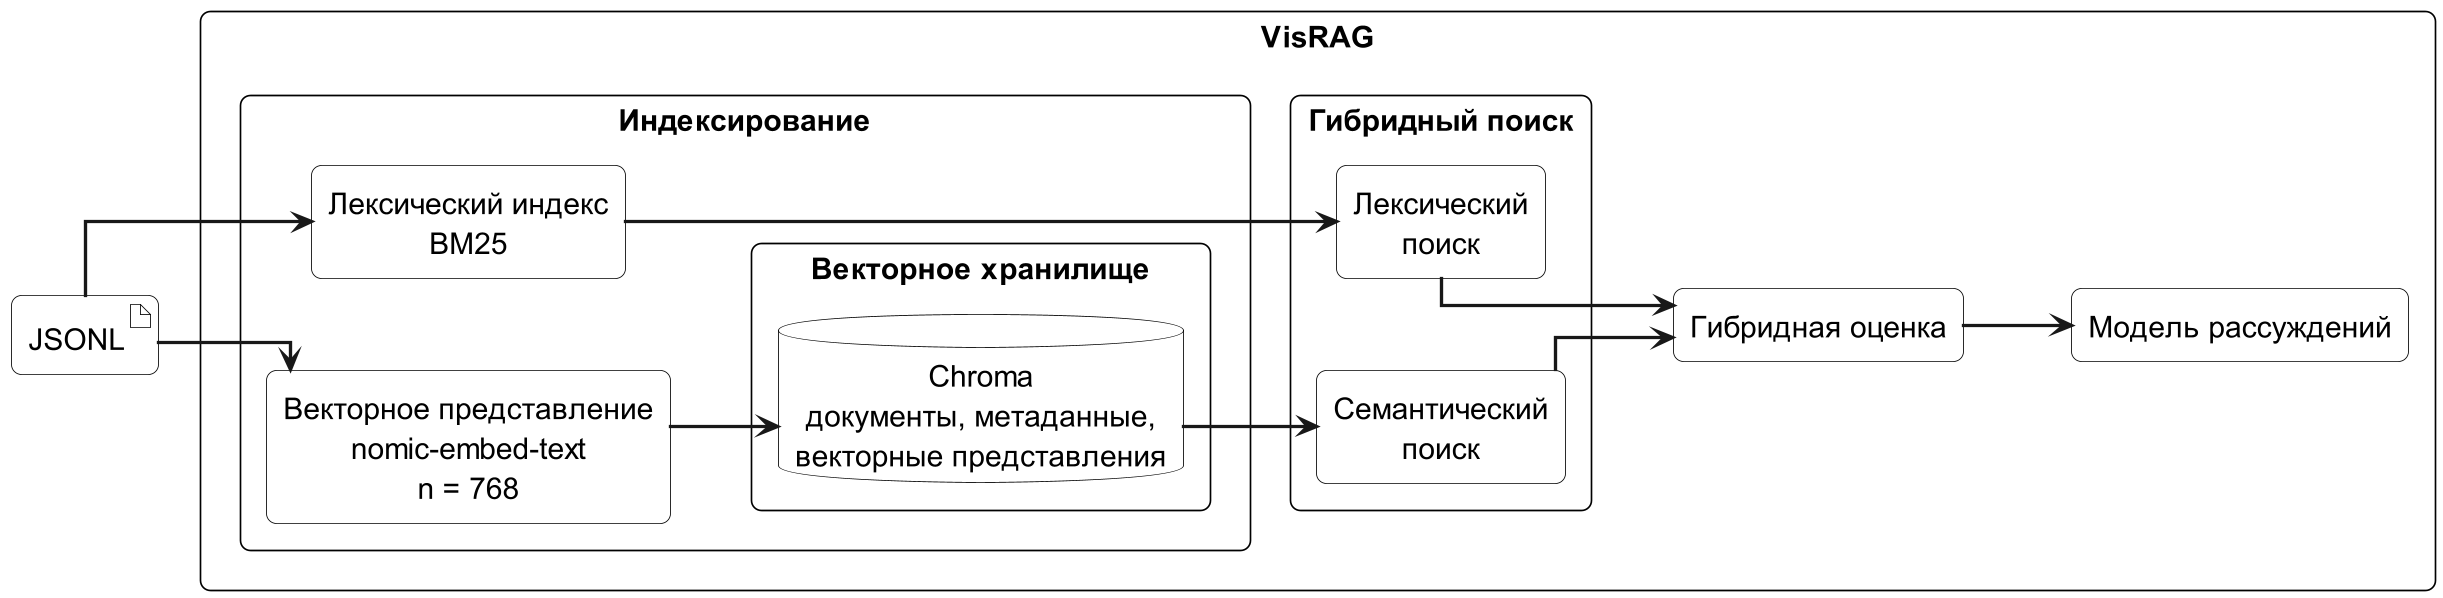

The diagram above was rendered by PlantUML. Its source (embedded in the PNG):
@startuml
left to right direction

skinparam backgroundColor transparent
skinparam shadowing false
skinparam monochrome true
skinparam roundcorner 12
skinparam defaultFontSize 18
skinparam ArrowThickness 2
skinparam nodesep 55
skinparam ranksep 65
skinparam linetype ortho
skinparam dpi 400
skinparam componentStyle rectangle
skinparam packageStyle rectangle

skinparam package {
  BackgroundColor transparent
  BorderColor black
}

skinparam component {
  BackgroundColor transparent
  BorderColor black
}

skinparam database {
  BackgroundColor transparent
  BorderColor black
}

skinparam artifact {
  BackgroundColor transparent
  BorderColor black
}

<style>
componentDiagram {
  component {
    HorizontalAlignment center
  }
  database {
    HorizontalAlignment center
  }
  artifact {
    HorizontalAlignment center
  }
  package {
    HorizontalAlignment center
  }
}
</style>

artifact "JSONL" as Jsonl

package "VisRAG" as RAG {

  package "Индексирование" as Indexing {
    component "Лексический индекс\nBM25" as Bm25
    component "Векторное представление\nnomic-embed-text\nn = 768" as Embedder

    package "Векторное хранилище" as Stores {
      database "Chroma\nдокументы, метаданные,\nвекторные представления" as Chroma
    }
  }

  package "Гибридный поиск" as Retrieval {
    component "Семантический\nпоиск" as SemanticSearch
    component "Лексический\nпоиск" as LexicalSearch
  }

  component "Гибридная оценка" as HybridScore
  component "Модель рассуждений" as ReasoningLLM
}

Jsonl --> Embedder
Embedder --> Chroma
Jsonl --> Bm25

Chroma --> SemanticSearch
Bm25 --> LexicalSearch

LexicalSearch --> HybridScore
SemanticSearch --> HybridScore
HybridScore --> ReasoningLLM

@enduml